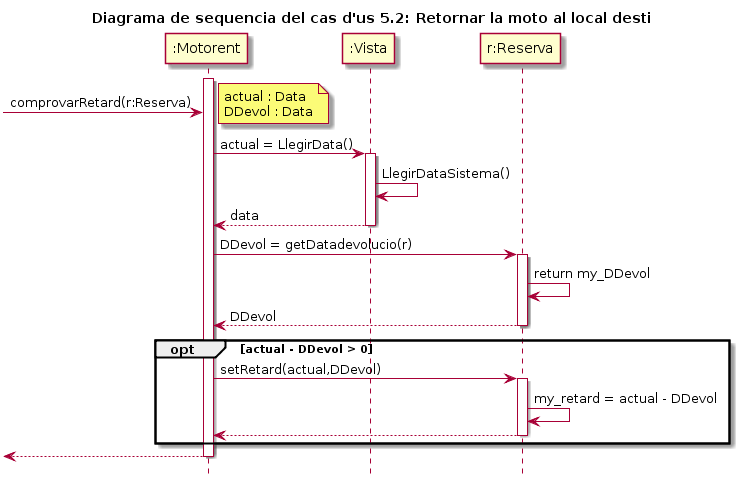

The diagram above was rendered by PlantUML. Its source (embedded in the PNG):
@startuml
hide footbox
title Diagrama de sequencia del cas d'us 5.2: Retornar la moto al local desti
activate ":Motorent"
->":Motorent":comprovarRetard(r:Reserva)
note right
    actual : Data
    DDevol : Data
end note
":Motorent"-> ":Vista": actual = LlegirData()
activate ":Vista"
":Vista"->":Vista": LlegirDataSistema()
":Motorent"<--":Vista": data
deactivate ":Vista"
":Motorent"->"r:Reserva": DDevol = getDatadevolucio(r)
activate "r:Reserva"
"r:Reserva"->"r:Reserva": return my_DDevol
":Motorent"<--"r:Reserva" :DDevol
deactivate "r:Reserva"
opt actual - DDevol > 0
":Motorent"-> "r:Reserva": setRetard(actual,DDevol)
activate "r:Reserva"
"r:Reserva"->"r:Reserva": my_retard = actual - DDevol
":Motorent"<--"r:Reserva"
deactivate "r:Reserva"
end
<--":Motorent"
deactivate ":Motorent"
@enduml